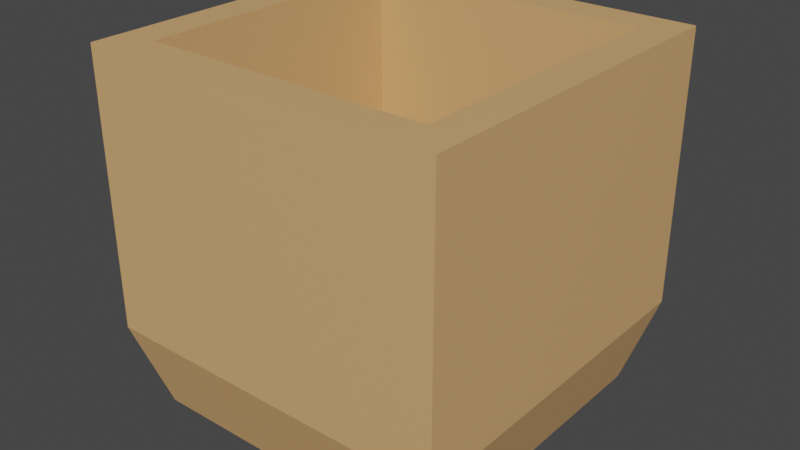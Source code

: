 # Source: cauldron.blend  (saved by Blender 2.93.20; exported with 4.5.12 LTS)
import bpy
from mathutils import Matrix  # noqa: F401  (used for matrix-valued properties, if any)

bpy.ops.wm.read_factory_settings(use_empty=True)
scene = bpy.context.scene
scene.name = 'Scene'

# ---- collections
col_collection = bpy.data.collections.new('Collection'); scene.collection.children.link(col_collection)

# ---- materials (node trees are filled in below, after node groups)
mat_material_001 = bpy.data.materials.new('Material.001')
mat_material_001.use_transparent_shadow = False

# ---- material node trees
mat_material_001.use_nodes = True; mat_material_001.node_tree.nodes.clear()
_N = mat_material_001.node_tree.nodes; _L = mat_material_001.node_tree.links
n0 = _N.new('ShaderNodeBsdfPrincipled'); n0.name = 'Principled BSDF'; n0.location = (10, 300)
n0.distribution = 'GGX'
n0.subsurface_method = 'BURLEY'
n0.inputs[0].default_value = (0.7106, 0.4096, 0.1729, 1.0)
n0.inputs[3].default_value = 1.45
n0.inputs[27].default_value = (0.0, 0.0, 0.0, 1.0)
n0.inputs[28].default_value = 1.0
n1 = _N.new('ShaderNodeOutputMaterial'); n1.name = 'Material Output'; n1.location = (300, 300)
_L.new(n0.outputs[0], n1.inputs[0])
n1.is_active_output = True

# ---- world
world_world = bpy.data.worlds.new('World'); scene.world = world_world
world_world.use_nodes = True; world_world.node_tree.nodes.clear()
_N = world_world.node_tree.nodes; _L = world_world.node_tree.links
n0 = _N.new('ShaderNodeOutputWorld'); n0.name = 'World Output'; n0.location = (300, 300)
n1 = _N.new('ShaderNodeBackground'); n1.name = 'Background'; n1.location = (10, 300)
n1.inputs[0].default_value = (0.05088, 0.05088, 0.05088, 1.0)
_L.new(n1.outputs[0], n0.inputs[0])
n0.is_active_output = True
world_world.color = (0.05088, 0.05088, 0.05088)
world_world.use_sun_shadow = False
world_world.sun_shadow_jitter_overblur = 0.0

# ---- meshes
me_cube_001 = bpy.data.meshes.new('Cube.001')
me_cube_001.from_pydata([(-0.598, -0.598, 0.2825), (-0.4787, -0.4787, 1.196), (-0.598, 0.598, 0.2825), (-0.4787, 0.4787, 1.196), (0.598, -0.598, 0.2825), (0.4787, -0.4787, 1.196), (0.598, 0.598, 0.2825), (0.4787, 0.4787, 1.196), (-0.5141, 0.5141, 0.0), (-0.5141, -0.5141, 0.0), (0.5141, 0.5141, 0.0), (0.5141, -0.5141, 0.0), (-0.598, -0.598, 1.196), (-0.598, 0.598, 1.196), (0.598, 0.598, 1.196), (0.598, -0.598, 1.196), (-0.4787, -0.4787, 0.2825), (-0.4787, 0.4787, 0.2825), (0.4787, 0.4787, 0.2825), (0.4787, -0.4787, 0.2825)], [], [(0, 12, 13, 2), (2, 13, 14, 6), (6, 14, 15, 4), (4, 15, 12, 0), (2, 6, 10, 8), (5, 7, 18, 19), (8, 10, 11, 9), (0, 2, 8, 9), (6, 4, 11, 10), (4, 0, 9, 11), (1, 3, 13, 12), (3, 7, 14, 13), (7, 5, 15, 14), (5, 1, 12, 15), (18, 17, 16, 19), (3, 1, 16, 17), (1, 5, 19, 16), (7, 3, 17, 18)])
_uv = me_cube_001.uv_layers.new(name='UVMap')
_uv.uv.foreach_set('vector', [0.375, 0.0, 0.625, 0.0, 0.625, 0.25, 0.375, 0.25, 0.375, 0.25, 0.625, 0.25, 0.625, 0.5, 0.375, 0.5, 0.375, 0.5, 0.625, 0.5, 0.625, 0.75, 0.375, 0.75, 0.375, 0.75, 0.625, 0.75, 0.625, 1.0, 0.375, 1.0, 0.375, 0.25, 0.375, 0.5, 0.375, 0.5, 0.375, 0.25, 0.6499, 0.7251, 0.6499, 0.5249, 0.6499, 0.5249, 0.6499, 0.7251, 0.125, 0.5, 0.375, 0.5, 0.375, 0.75, 0.125, 0.75, 0.375, 0.0, 0.375, 0.25, 0.375, 0.25, 0.375, 0.0, 0.375, 0.5, 0.375, 0.75, 0.375, 0.75, 0.375, 0.5, 0.375, 0.75, 0.375, 1.0, 0.375, 1.0, 0.375, 0.75, 0.8501, 0.7251, 0.8501, 0.5249, 0.875, 0.5, 0.875, 0.75, 0.8501, 0.5249, 0.6499, 0.5249, 0.625, 0.5, 0.875, 0.5, 0.6499, 0.5249, 0.6499, 0.7251, 0.625, 0.75, 0.625, 0.5, 0.6499, 0.7251, 0.8501, 0.7251, 0.875, 0.75, 0.625, 0.75, 0.6499, 0.5249, 0.8501, 0.5249, 0.8501, 0.7251, 0.6499, 0.7251, 0.8501, 0.5249, 0.8501, 0.7251, 0.8501, 0.7251, 0.8501, 0.5249, 0.8501, 0.7251, 0.6499, 0.7251, 0.6499, 0.7251, 0.8501, 0.7251, 0.6499, 0.5249, 0.8501, 0.5249, 0.8501, 0.5249, 0.6499, 0.5249])
me_cube_001.materials.append(mat_material_001)
me_cube_001.use_remesh_fix_poles = True
me_cube_001.use_remesh_preserve_attributes = False
me_cube_001.update()

# ---- objects
ob_cube = bpy.data.objects.new('Cube', me_cube_001)

# ---- transforms, parenting, visibility, modifiers, constraints
ob_cube.location = (0.0, 0.0, 0.0)

# ---- collection membership
col_collection.objects.link(ob_cube)

# ---- scene / render settings (as saved in the file)
scene.frame_start = 1; scene.frame_end = 250; scene.frame_set(1)
scene.render.engine = 'BLENDER_EEVEE_NEXT'
scene.cycles.use_denoising = False
scene.cycles.samples = 128
scene.cycles.sampling_pattern = 'TABULATED_SOBOL'
scene.cycles.use_adaptive_sampling = False
scene.cycles.use_light_tree = False
scene.view_settings.view_transform = 'Filmic'
bpy.context.view_layer.update()

# ---- added for rendering (the .blend has no active camera and no usable light): camera, sun
cam_auto = bpy.data.cameras.new('AutoCamera')
cam_auto.lens = 50.0
cam_auto.sensor_width = 36.0
cam_auto.clip_end = 1000.0
ob_auto_camera = bpy.data.objects.new('AutoCamera', cam_auto)
scene.collection.objects.link(ob_auto_camera)
ob_auto_camera.location = (1.91675, -2.30011, 2.13144)
ob_auto_camera.rotation_euler = (1.09748, -7.21219e-08, 0.694738)
scene.camera = ob_auto_camera
light_auto_sun = bpy.data.lights.new('AutoSun', 'SUN')
light_auto_sun.energy = 3.0
light_auto_sun.angle = 0.0523599
ob_auto_sun = bpy.data.objects.new('AutoSun', light_auto_sun)
scene.collection.objects.link(ob_auto_sun)
ob_auto_sun.rotation_euler = (0.872665, 0.174533, 0.523599)
bpy.context.view_layer.update()
